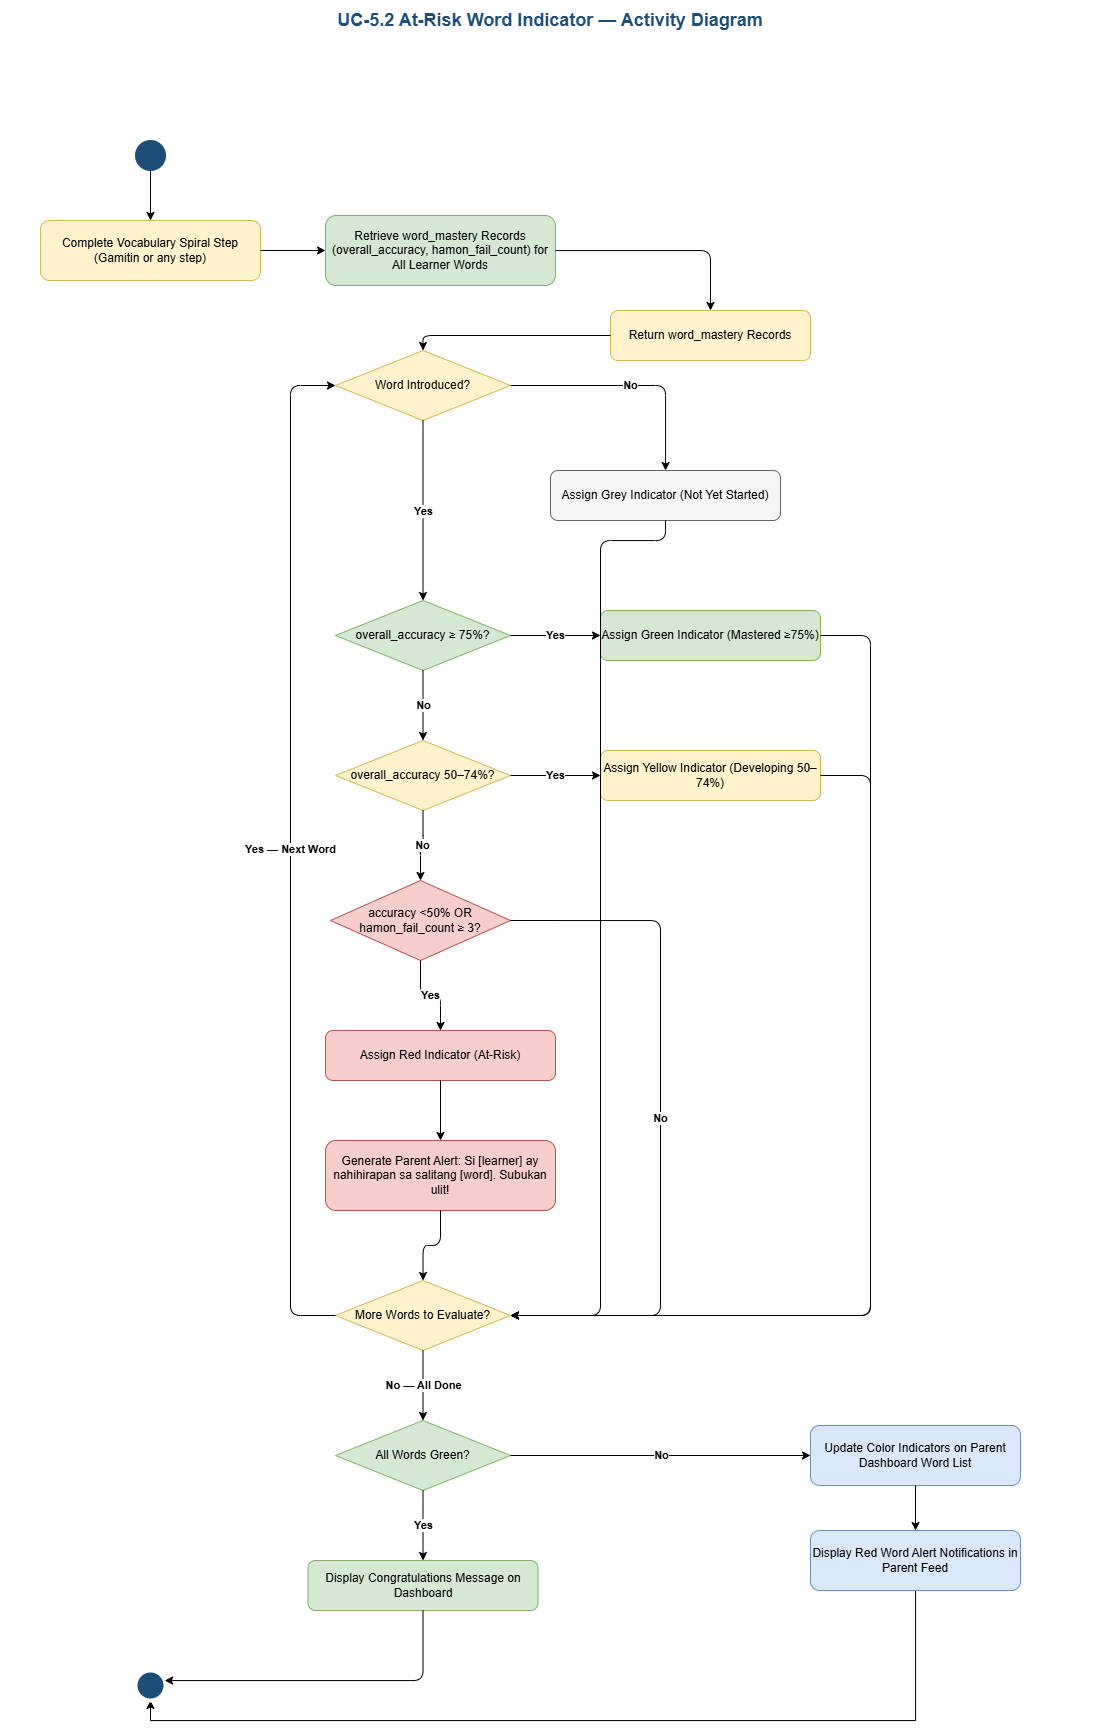

The diagram above was exported from draw.io. Its source (the exported page's mxGraphModel, read from the mxfile embedded in the PNG):
<mxGraphModel dx="1564" dy="939" grid="1" gridSize="10" guides="1" tooltips="1" connect="1" arrows="1" fold="1" page="1" pageScale="1" pageWidth="1654" pageHeight="2339" math="0" shadow="0">
  <root>
    <mxCell id="0" />
    <mxCell id="1" parent="0" />
    <mxCell id="title" parent="1" style="text;html=1;strokeColor=none;fillColor=none;align=center;verticalAlign=middle;whiteSpace=wrap;fontSize=18;fontStyle=1;fontColor=#1E4D78;" value="UC-5.2 At-Risk Word Indicator — Activity Diagram" vertex="1">
      <mxGeometry height="40" width="1100" x="100" y="20" as="geometry" />
    </mxCell>
    <mxCell id="start" parent="1" style="ellipse;aspect=fixed;fillColor=#1E4D78;strokeColor=#1E4D78;" value="" vertex="1">
      <mxGeometry height="30" width="30" x="235" y="160" as="geometry" />
    </mxCell>
    <mxCell id="a1" parent="1" style="rounded=1;whiteSpace=wrap;html=1;fillColor=#FFF2CC;strokeColor=#D6B656;fontSize=12;" value="Complete Vocabulary Spiral Step (Gamitin or any step)" vertex="1">
      <mxGeometry height="60" width="220" x="140" y="240" as="geometry" />
    </mxCell>
    <mxCell id="a2" parent="1" style="rounded=1;whiteSpace=wrap;html=1;fillColor=#D5E8D4;strokeColor=#82B366;fontSize=12;" value="Retrieve word_mastery Records (overall_accuracy, hamon_fail_count) for All Learner Words" vertex="1">
      <mxGeometry height="70" width="230" x="425" y="235" as="geometry" />
    </mxCell>
    <mxCell id="a3" parent="1" style="rounded=1;whiteSpace=wrap;html=1;fillColor=#FFF2CC;strokeColor=#D6B656;fontSize=12;" value="Return word_mastery Records" vertex="1">
      <mxGeometry height="50" width="200" x="710" y="330" as="geometry" />
    </mxCell>
    <mxCell id="d1" parent="1" style="rhombus;whiteSpace=wrap;html=1;fillColor=#FFF2CC;strokeColor=#D6B656;fontSize=12;" value="Word Introduced?" vertex="1">
      <mxGeometry height="70" width="175" x="435" y="370" as="geometry" />
    </mxCell>
    <mxCell id="a4" parent="1" style="rounded=1;whiteSpace=wrap;html=1;fillColor=#F5F5F5;strokeColor=#666666;fontSize=12;" value="Assign Grey Indicator (Not Yet Started)" vertex="1">
      <mxGeometry height="50" width="230" x="650" y="490" as="geometry" />
    </mxCell>
    <mxCell id="d2" parent="1" style="rhombus;whiteSpace=wrap;html=1;fillColor=#D5E8D4;strokeColor=#82B366;fontSize=12;" value="overall_accuracy ≥ 75%?" vertex="1">
      <mxGeometry height="70" width="175" x="435" y="620" as="geometry" />
    </mxCell>
    <mxCell id="a5" parent="1" style="rounded=1;whiteSpace=wrap;html=1;fillColor=#D5E8D4;strokeColor=#82B366;fontSize=12;" value="Assign Green Indicator (Mastered ≥75%)" vertex="1">
      <mxGeometry height="50" width="220" x="700" y="630" as="geometry" />
    </mxCell>
    <mxCell id="d3" parent="1" style="rhombus;whiteSpace=wrap;html=1;fillColor=#FFF2CC;strokeColor=#D6B656;fontSize=12;" value="overall_accuracy 50–74%?" vertex="1">
      <mxGeometry height="70" width="175" x="435" y="760" as="geometry" />
    </mxCell>
    <mxCell id="a6" parent="1" style="rounded=1;whiteSpace=wrap;html=1;fillColor=#FFF2CC;strokeColor=#D6B656;fontSize=12;" value="Assign Yellow Indicator (Developing 50–74%)" vertex="1">
      <mxGeometry height="50" width="220" x="700" y="770" as="geometry" />
    </mxCell>
    <mxCell id="d4" parent="1" style="rhombus;whiteSpace=wrap;html=1;fillColor=#F8CECC;strokeColor=#B85450;fontSize=12;" value="accuracy &lt;50% OR hamon_fail_count ≥ 3?" vertex="1">
      <mxGeometry height="80" width="180" x="430" y="900" as="geometry" />
    </mxCell>
    <mxCell id="a7" parent="1" style="rounded=1;whiteSpace=wrap;html=1;fillColor=#F8CECC;strokeColor=#B85450;fontSize=12;" value="Assign Red Indicator (At-Risk)" vertex="1">
      <mxGeometry height="50" width="230" x="425" y="1050" as="geometry" />
    </mxCell>
    <mxCell id="a8" parent="1" style="rounded=1;whiteSpace=wrap;html=1;fillColor=#F8CECC;strokeColor=#B85450;fontSize=12;" value="Generate Parent Alert: Si [learner] ay nahihirapan sa salitang [word]. Subukan ulit!" vertex="1">
      <mxGeometry height="70" width="230" x="425" y="1160" as="geometry" />
    </mxCell>
    <mxCell id="d5" parent="1" style="rhombus;whiteSpace=wrap;html=1;fillColor=#FFF2CC;strokeColor=#D6B656;fontSize=12;" value="More Words to Evaluate?" vertex="1">
      <mxGeometry height="70" width="175" x="435" y="1300" as="geometry" />
    </mxCell>
    <mxCell id="a9" parent="1" style="rounded=1;whiteSpace=wrap;html=1;fillColor=#DAE8FC;strokeColor=#6C8EBF;fontSize=12;" value="Update Color Indicators on Parent Dashboard Word List" vertex="1">
      <mxGeometry height="60" width="210" x="910" y="1445" as="geometry" />
    </mxCell>
    <mxCell id="ePxlWcaMQR8kMaqR3Mo4-1" edge="1" parent="1" source="a10" style="edgeStyle=orthogonalEdgeStyle;rounded=0;orthogonalLoop=1;jettySize=auto;html=1;entryX=0.5;entryY=1;entryDx=0;entryDy=0;" target="end">
      <mxGeometry relative="1" as="geometry">
        <Array as="points">
          <mxPoint x="1015" y="1740" />
          <mxPoint x="250" y="1740" />
        </Array>
      </mxGeometry>
    </mxCell>
    <mxCell id="a10" parent="1" style="rounded=1;whiteSpace=wrap;html=1;fillColor=#DAE8FC;strokeColor=#6C8EBF;fontSize=12;" value="Display Red Word Alert Notifications in Parent Feed" vertex="1">
      <mxGeometry height="60" width="210" x="910" y="1550" as="geometry" />
    </mxCell>
    <mxCell id="d6" parent="1" style="rhombus;whiteSpace=wrap;html=1;fillColor=#D5E8D4;strokeColor=#82B366;fontSize=12;" value="All Words Green?" vertex="1">
      <mxGeometry height="70" width="175" x="435" y="1440" as="geometry" />
    </mxCell>
    <mxCell id="a11" parent="1" style="rounded=1;whiteSpace=wrap;html=1;fillColor=#D5E8D4;strokeColor=#82B366;fontSize=12;" value="Display Congratulations Message on Dashboard" vertex="1">
      <mxGeometry height="50" width="230" x="407.5" y="1580" as="geometry" />
    </mxCell>
    <mxCell id="end" parent="1" style="ellipse;aspect=fixed;fillColor=#1E4D78;strokeColor=#ffffff;strokeWidth=4;" value="" vertex="1">
      <mxGeometry height="30" width="30" x="235" y="1690" as="geometry" />
    </mxCell>
    <mxCell id="f1" edge="1" parent="1" source="start" style="edgeStyle=orthogonalEdgeStyle;html=1;" target="a1">
      <mxGeometry relative="1" as="geometry" />
    </mxCell>
    <mxCell id="f2" edge="1" parent="1" source="a1" style="edgeStyle=orthogonalEdgeStyle;html=1;" target="a2">
      <mxGeometry relative="1" as="geometry" />
    </mxCell>
    <mxCell id="f3" edge="1" parent="1" source="a2" style="edgeStyle=orthogonalEdgeStyle;html=1;" target="a3">
      <mxGeometry relative="1" as="geometry" />
    </mxCell>
    <mxCell id="f4" edge="1" parent="1" source="a3" style="edgeStyle=orthogonalEdgeStyle;html=1;entryX=0.5;entryY=0;entryDx=0;entryDy=0;" target="d1">
      <mxGeometry relative="1" as="geometry" />
    </mxCell>
    <mxCell id="f5" edge="1" parent="1" source="d1" style="edgeStyle=orthogonalEdgeStyle;html=1;fontSize=11;fontStyle=1;" target="a4" value="No">
      <mxGeometry relative="1" as="geometry" />
    </mxCell>
    <mxCell id="f6" edge="1" parent="1" source="d1" style="edgeStyle=orthogonalEdgeStyle;html=1;fontSize=11;fontStyle=1;" target="d2" value="Yes">
      <mxGeometry relative="1" as="geometry" />
    </mxCell>
    <mxCell id="f7" edge="1" parent="1" source="d2" style="edgeStyle=orthogonalEdgeStyle;html=1;fontSize=11;fontStyle=1;" target="a5" value="Yes">
      <mxGeometry relative="1" as="geometry" />
    </mxCell>
    <mxCell id="f8" edge="1" parent="1" source="d2" style="edgeStyle=orthogonalEdgeStyle;html=1;fontSize=11;fontStyle=1;" target="d3" value="No">
      <mxGeometry relative="1" as="geometry" />
    </mxCell>
    <mxCell id="f9" edge="1" parent="1" source="d3" style="edgeStyle=orthogonalEdgeStyle;html=1;fontSize=11;fontStyle=1;" target="a6" value="Yes">
      <mxGeometry relative="1" as="geometry" />
    </mxCell>
    <mxCell id="f10" edge="1" parent="1" source="d3" style="edgeStyle=orthogonalEdgeStyle;html=1;fontSize=11;fontStyle=1;" target="d4" value="No">
      <mxGeometry relative="1" as="geometry" />
    </mxCell>
    <mxCell id="f11" edge="1" parent="1" source="d4" style="edgeStyle=orthogonalEdgeStyle;html=1;fontSize=11;fontStyle=1;" target="a7" value="Yes">
      <mxGeometry relative="1" as="geometry" />
    </mxCell>
    <mxCell id="f12" edge="1" parent="1" source="a7" style="edgeStyle=orthogonalEdgeStyle;html=1;" target="a8">
      <mxGeometry relative="1" as="geometry" />
    </mxCell>
    <mxCell id="f13" edge="1" parent="1" source="a8" style="edgeStyle=orthogonalEdgeStyle;html=1;" target="d5">
      <mxGeometry relative="1" as="geometry" />
    </mxCell>
    <mxCell id="f14" edge="1" parent="1" source="a4" style="edgeStyle=orthogonalEdgeStyle;html=1;exitX=0.5;exitY=1;exitDx=0;exitDy=0;" target="d5">
      <mxGeometry relative="1" as="geometry">
        <Array as="points">
          <mxPoint x="765" y="560" />
          <mxPoint x="700" y="560" />
          <mxPoint x="700" y="1335" />
        </Array>
      </mxGeometry>
    </mxCell>
    <mxCell id="f15" edge="1" parent="1" source="a5" style="edgeStyle=orthogonalEdgeStyle;html=1;exitX=1;exitY=0.5;exitDx=0;exitDy=0;" target="d5">
      <mxGeometry relative="1" as="geometry">
        <Array as="points">
          <mxPoint x="970" y="655" />
          <mxPoint x="970" y="1335" />
          <mxPoint x="610" y="1335" />
        </Array>
      </mxGeometry>
    </mxCell>
    <mxCell id="f16" edge="1" parent="1" source="a6" style="edgeStyle=orthogonalEdgeStyle;html=1;exitX=1;exitY=0.5;exitDx=0;exitDy=0;" target="d5">
      <mxGeometry relative="1" as="geometry">
        <Array as="points">
          <mxPoint x="970" y="795" />
          <mxPoint x="970" y="1335" />
          <mxPoint x="610" y="1335" />
        </Array>
      </mxGeometry>
    </mxCell>
    <mxCell id="f17" edge="1" parent="1" source="d4" style="edgeStyle=orthogonalEdgeStyle;html=1;fontSize=11;fontStyle=1;exitX=1;exitY=0.5;exitDx=0;exitDy=0;" target="d5" value="No">
      <mxGeometry relative="1" as="geometry">
        <Array as="points">
          <mxPoint x="760" y="940" />
          <mxPoint x="760" y="1335" />
        </Array>
      </mxGeometry>
    </mxCell>
    <mxCell id="f18" edge="1" parent="1" source="d5" style="edgeStyle=orthogonalEdgeStyle;html=1;fontSize=11;fontStyle=1;" target="d1" value="Yes — Next Word">
      <mxGeometry relative="1" as="geometry">
        <Array as="points">
          <mxPoint x="390" y="1335" />
          <mxPoint x="390" y="405" />
        </Array>
      </mxGeometry>
    </mxCell>
    <mxCell id="f19" edge="1" parent="1" source="d5" style="edgeStyle=orthogonalEdgeStyle;html=1;fontSize=11;fontStyle=1;" target="d6" value="No — All Done">
      <mxGeometry relative="1" as="geometry" />
    </mxCell>
    <mxCell id="f20" edge="1" parent="1" source="d6" style="edgeStyle=orthogonalEdgeStyle;html=1;fontSize=11;fontStyle=1;" target="a9" value="No">
      <mxGeometry relative="1" as="geometry" />
    </mxCell>
    <mxCell id="f21" edge="1" parent="1" source="a9" style="edgeStyle=orthogonalEdgeStyle;html=1;exitX=0.5;exitY=1;exitDx=0;exitDy=0;" target="a10">
      <mxGeometry relative="1" as="geometry" />
    </mxCell>
    <mxCell id="f23" edge="1" parent="1" source="d6" style="edgeStyle=orthogonalEdgeStyle;html=1;fontSize=11;fontStyle=1;" target="a11" value="Yes">
      <mxGeometry relative="1" as="geometry" />
    </mxCell>
    <mxCell id="f24" edge="1" parent="1" source="a11" style="edgeStyle=orthogonalEdgeStyle;html=1;exitX=0.5;exitY=1;exitDx=0;exitDy=0;" target="end">
      <mxGeometry relative="1" as="geometry">
        <Array as="points">
          <mxPoint x="522" y="1700" />
        </Array>
      </mxGeometry>
    </mxCell>
  </root>
</mxGraphModel>